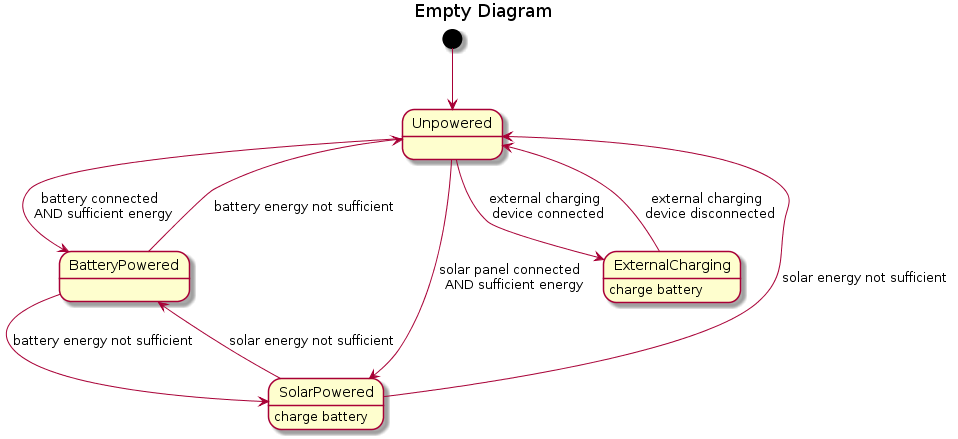

The diagram above was rendered by PlantUML. Its source (embedded in the PNG):
@startuml
title Empty Diagram

state Unpowered
state BatteryPowered
state SolarPowered
state ExternalCharging

ExternalCharging: charge battery
SolarPowered: charge battery

[*] --> Unpowered
Unpowered --> BatteryPowered: battery connected \n AND sufficient energy
Unpowered --> SolarPowered: solar panel connected \n AND sufficient energy
Unpowered --> ExternalCharging: external charging \n device connected
ExternalCharging --> Unpowered: external charging \n device disconnected
SolarPowered --> BatteryPowered: solar energy not sufficient
SolarPowered --> Unpowered: solar energy not sufficient
BatteryPowered --> SolarPowered: battery energy not sufficient
BatteryPowered --> Unpowered: battery energy not sufficient
@enduml